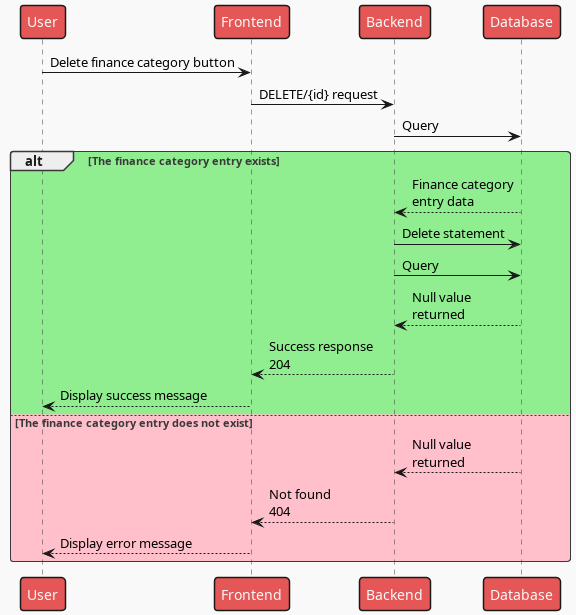

The diagram above was rendered by PlantUML. Its source (embedded in the PNG):
@startuml Delete single finance category
!theme mars
participant User as u
participant Frontend as fe
participant Backend as be
participant Database as db

u -> fe: Delete finance category button
fe -> be: DELETE/{id} request
be -> db: Query

alt #LightGreen The finance category entry exists
    be <-- db: Finance category\nentry data
    be -> db: Delete statement
    be -> db: Query
    be <-- db: Null value\nreturned
    fe <-- be: Success response\n204
    u <-- fe: Display success message
else #Pink The finance category entry does not exist
    be <-- db: Null value\nreturned
    fe <-- be: Not found\n404
    u <-- fe: Display error message
end
@enduml